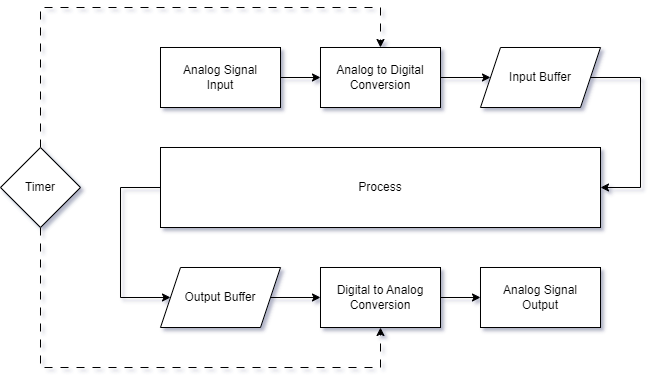

The diagram above was exported from draw.io. Its source (the exported page's mxGraphModel, read from the mxfile embedded in the PNG):
<mxGraphModel dx="1111" dy="1103" grid="1" gridSize="10" guides="1" tooltips="1" connect="1" arrows="1" fold="1" page="1" pageScale="1" pageWidth="2000" pageHeight="2000" math="0" shadow="0">
  <root>
    <mxCell id="0" />
    <mxCell id="1" parent="0" />
    <mxCell id="YdYrAS53CIBQA9RJWotr-1" style="edgeStyle=orthogonalEdgeStyle;rounded=0;orthogonalLoop=1;jettySize=auto;html=1;entryX=0;entryY=0.5;entryDx=0;entryDy=0;" edge="1" parent="1" source="LAUMXXbtignpQ5vEiwGe-1" target="LAUMXXbtignpQ5vEiwGe-11">
      <mxGeometry relative="1" as="geometry" />
    </mxCell>
    <mxCell id="LAUMXXbtignpQ5vEiwGe-1" value="Analog to Digital&lt;br&gt;Conversion" style="rounded=0;whiteSpace=wrap;html=1;" parent="1" vertex="1">
      <mxGeometry x="520" y="280" width="120" height="60" as="geometry" />
    </mxCell>
    <mxCell id="LAUMXXbtignpQ5vEiwGe-3" value="" style="edgeStyle=orthogonalEdgeStyle;rounded=0;orthogonalLoop=1;jettySize=auto;html=1;" parent="1" source="LAUMXXbtignpQ5vEiwGe-2" target="LAUMXXbtignpQ5vEiwGe-1" edge="1">
      <mxGeometry relative="1" as="geometry">
        <mxPoint as="offset" />
      </mxGeometry>
    </mxCell>
    <mxCell id="LAUMXXbtignpQ5vEiwGe-2" value="Analog Signal&lt;br&gt;Input" style="whiteSpace=wrap;html=1;" parent="1" vertex="1">
      <mxGeometry x="360" y="280" width="120" height="60" as="geometry" />
    </mxCell>
    <mxCell id="LAUMXXbtignpQ5vEiwGe-10" value="" style="edgeStyle=orthogonalEdgeStyle;rounded=0;orthogonalLoop=1;jettySize=auto;html=1;dashed=1;dashPattern=8 8;entryX=0.5;entryY=0;entryDx=0;entryDy=0;" parent="1" source="LAUMXXbtignpQ5vEiwGe-9" target="LAUMXXbtignpQ5vEiwGe-1" edge="1">
      <mxGeometry relative="1" as="geometry">
        <mxPoint x="580" y="230" as="targetPoint" />
        <Array as="points">
          <mxPoint x="240" y="240" />
          <mxPoint x="580" y="240" />
        </Array>
      </mxGeometry>
    </mxCell>
    <mxCell id="LAUMXXbtignpQ5vEiwGe-30" style="edgeStyle=orthogonalEdgeStyle;rounded=0;orthogonalLoop=1;jettySize=auto;html=1;exitX=0.5;exitY=1;exitDx=0;exitDy=0;entryX=0.5;entryY=1;entryDx=0;entryDy=0;dashed=1;dashPattern=8 8;" parent="1" source="LAUMXXbtignpQ5vEiwGe-9" target="LAUMXXbtignpQ5vEiwGe-23" edge="1">
      <mxGeometry relative="1" as="geometry">
        <Array as="points">
          <mxPoint x="240" y="600" />
          <mxPoint x="580" y="600" />
        </Array>
      </mxGeometry>
    </mxCell>
    <mxCell id="LAUMXXbtignpQ5vEiwGe-9" value="Timer" style="rhombus;whiteSpace=wrap;html=1;" parent="1" vertex="1">
      <mxGeometry x="200" y="380" width="80" height="80" as="geometry" />
    </mxCell>
    <mxCell id="LAUMXXbtignpQ5vEiwGe-16" style="edgeStyle=orthogonalEdgeStyle;rounded=0;orthogonalLoop=1;jettySize=auto;html=1;exitX=1;exitY=0.5;exitDx=0;exitDy=0;entryX=1;entryY=0.5;entryDx=0;entryDy=0;" parent="1" source="LAUMXXbtignpQ5vEiwGe-11" target="LAUMXXbtignpQ5vEiwGe-14" edge="1">
      <mxGeometry relative="1" as="geometry">
        <Array as="points">
          <mxPoint x="840" y="310" />
          <mxPoint x="840" y="420" />
        </Array>
      </mxGeometry>
    </mxCell>
    <mxCell id="LAUMXXbtignpQ5vEiwGe-11" value="Input Buffer" style="shape=parallelogram;perimeter=parallelogramPerimeter;whiteSpace=wrap;html=1;fixedSize=1;" parent="1" vertex="1">
      <mxGeometry x="680" y="280" width="120" height="60" as="geometry" />
    </mxCell>
    <mxCell id="YdYrAS53CIBQA9RJWotr-3" style="edgeStyle=orthogonalEdgeStyle;rounded=0;orthogonalLoop=1;jettySize=auto;html=1;entryX=0;entryY=0.5;entryDx=0;entryDy=0;exitX=0;exitY=0.5;exitDx=0;exitDy=0;" edge="1" parent="1" source="LAUMXXbtignpQ5vEiwGe-14" target="LAUMXXbtignpQ5vEiwGe-18">
      <mxGeometry relative="1" as="geometry">
        <Array as="points">
          <mxPoint x="320" y="420" />
          <mxPoint x="320" y="530" />
        </Array>
      </mxGeometry>
    </mxCell>
    <mxCell id="LAUMXXbtignpQ5vEiwGe-14" value="Process" style="rounded=0;whiteSpace=wrap;html=1;" parent="1" vertex="1">
      <mxGeometry x="360" y="380" width="440" height="80" as="geometry" />
    </mxCell>
    <mxCell id="LAUMXXbtignpQ5vEiwGe-25" style="edgeStyle=orthogonalEdgeStyle;rounded=0;orthogonalLoop=1;jettySize=auto;html=1;exitX=1;exitY=0.5;exitDx=0;exitDy=0;entryX=0;entryY=0.5;entryDx=0;entryDy=0;" parent="1" source="LAUMXXbtignpQ5vEiwGe-18" target="LAUMXXbtignpQ5vEiwGe-23" edge="1">
      <mxGeometry relative="1" as="geometry" />
    </mxCell>
    <mxCell id="LAUMXXbtignpQ5vEiwGe-18" value="Output Buffer" style="shape=parallelogram;perimeter=parallelogramPerimeter;whiteSpace=wrap;html=1;fixedSize=1;" parent="1" vertex="1">
      <mxGeometry x="360" y="500" width="120" height="60" as="geometry" />
    </mxCell>
    <mxCell id="LAUMXXbtignpQ5vEiwGe-29" style="edgeStyle=orthogonalEdgeStyle;rounded=0;orthogonalLoop=1;jettySize=auto;html=1;exitX=1;exitY=0.5;exitDx=0;exitDy=0;entryX=0;entryY=0.5;entryDx=0;entryDy=0;" parent="1" source="LAUMXXbtignpQ5vEiwGe-23" target="LAUMXXbtignpQ5vEiwGe-26" edge="1">
      <mxGeometry relative="1" as="geometry" />
    </mxCell>
    <mxCell id="LAUMXXbtignpQ5vEiwGe-23" value="Digital to Analog&lt;br&gt;Conversion" style="rounded=0;whiteSpace=wrap;html=1;" parent="1" vertex="1">
      <mxGeometry x="520" y="500" width="120" height="60" as="geometry" />
    </mxCell>
    <mxCell id="LAUMXXbtignpQ5vEiwGe-26" value="Analog Signal&lt;br&gt;Output" style="rounded=0;whiteSpace=wrap;html=1;" parent="1" vertex="1">
      <mxGeometry x="680" y="500" width="120" height="60" as="geometry" />
    </mxCell>
  </root>
</mxGraphModel>